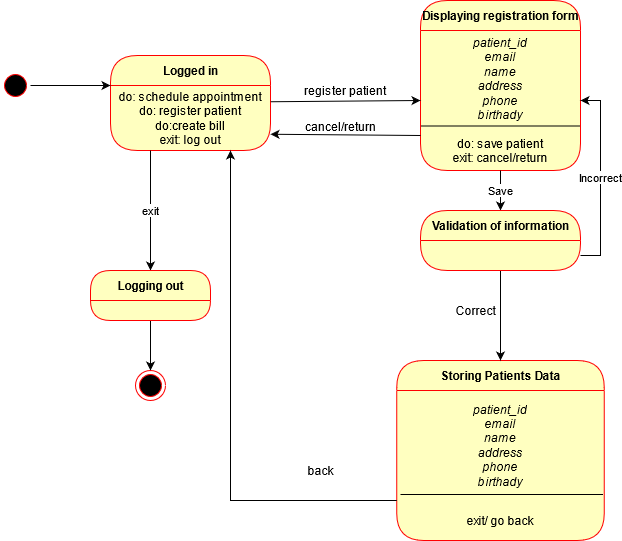

The diagram above was exported from draw.io. Its source (the exported page's mxGraphModel, read from the mxfile embedded in the PNG):
<mxGraphModel dx="1374" dy="533" grid="1" gridSize="10" guides="1" tooltips="1" connect="1" arrows="1" fold="1" page="1" pageScale="1" pageWidth="850" pageHeight="1100" math="0" shadow="0">
  <root>
    <mxCell id="0" />
    <mxCell id="1" parent="0" />
    <mxCell id="XO0AKlsUm0nM26KuWICU-1" value="" style="ellipse;html=1;shape=startState;fillColor=#000000;strokeColor=#ff0000;" parent="1" vertex="1">
      <mxGeometry x="100" y="100" width="30" height="30" as="geometry" />
    </mxCell>
    <mxCell id="XO0AKlsUm0nM26KuWICU-3" value="Logged in" style="swimlane;html=1;fontStyle=1;align=center;verticalAlign=middle;childLayout=stackLayout;horizontal=1;startSize=30;horizontalStack=0;resizeParent=0;resizeLast=1;container=0;fontColor=#000000;collapsible=0;rounded=1;arcSize=30;strokeColor=#ff0000;fillColor=#ffffc0;swimlaneFillColor=#ffffc0;dropTarget=0;" parent="1" vertex="1">
      <mxGeometry x="210" y="85" width="160" height="95" as="geometry" />
    </mxCell>
    <mxCell id="XO0AKlsUm0nM26KuWICU-4" value="do: schedule appointment&lt;br&gt;do: register patient&lt;br&gt;do:create bill&lt;br&gt;exit: log out" style="text;html=1;strokeColor=none;fillColor=none;align=center;verticalAlign=middle;spacingLeft=4;spacingRight=4;whiteSpace=wrap;overflow=hidden;rotatable=0;fontColor=#000000;" parent="XO0AKlsUm0nM26KuWICU-3" vertex="1">
      <mxGeometry y="30" width="160" height="65" as="geometry" />
    </mxCell>
    <mxCell id="XO0AKlsUm0nM26KuWICU-7" value="" style="endArrow=classic;html=1;exitX=1;exitY=0.5;exitDx=0;exitDy=0;entryX=0;entryY=0;entryDx=0;entryDy=0;" parent="1" source="XO0AKlsUm0nM26KuWICU-1" target="XO0AKlsUm0nM26KuWICU-4" edge="1">
      <mxGeometry width="50" height="50" relative="1" as="geometry">
        <mxPoint x="370" y="250" as="sourcePoint" />
        <mxPoint x="420" y="200" as="targetPoint" />
      </mxGeometry>
    </mxCell>
    <mxCell id="XO0AKlsUm0nM26KuWICU-12" value="register patient" style="text;html=1;strokeColor=none;fillColor=none;align=center;verticalAlign=middle;whiteSpace=wrap;rounded=0;" parent="1" vertex="1">
      <mxGeometry x="370" y="110" width="150" height="20" as="geometry" />
    </mxCell>
    <mxCell id="OA7DWU3mwFJ88BMEhMjt-2" value="Displaying registration form" style="swimlane;html=1;fontStyle=1;align=center;verticalAlign=middle;childLayout=stackLayout;horizontal=1;startSize=30;horizontalStack=0;resizeParent=0;resizeLast=1;container=0;fontColor=#000000;collapsible=0;rounded=1;arcSize=30;strokeColor=#ff0000;fillColor=#ffffc0;swimlaneFillColor=#ffffc0;dropTarget=0;" parent="1" vertex="1">
      <mxGeometry x="520" y="30" width="160" height="170" as="geometry" />
    </mxCell>
    <mxCell id="OA7DWU3mwFJ88BMEhMjt-3" value="&lt;i&gt;patient_id&lt;br&gt;email&lt;br&gt;name&lt;br&gt;address&lt;br&gt;phone&lt;br&gt;birthady&lt;/i&gt;&lt;br&gt;&lt;br&gt;do: save patient&lt;br&gt;exit: cancel/return" style="text;html=1;strokeColor=none;fillColor=none;align=center;verticalAlign=middle;spacingLeft=4;spacingRight=4;whiteSpace=wrap;overflow=hidden;rotatable=0;fontColor=#000000;" parent="OA7DWU3mwFJ88BMEhMjt-2" vertex="1">
      <mxGeometry y="30" width="160" height="140" as="geometry" />
    </mxCell>
    <mxCell id="OA7DWU3mwFJ88BMEhMjt-7" value="" style="endArrow=classic;html=1;exitX=1;exitY=0.25;exitDx=0;exitDy=0;entryX=0;entryY=0.5;entryDx=0;entryDy=0;" parent="1" source="XO0AKlsUm0nM26KuWICU-4" target="OA7DWU3mwFJ88BMEhMjt-3" edge="1">
      <mxGeometry width="50" height="50" relative="1" as="geometry">
        <mxPoint x="405" y="130" as="sourcePoint" />
        <mxPoint x="485" y="130" as="targetPoint" />
      </mxGeometry>
    </mxCell>
    <mxCell id="OA7DWU3mwFJ88BMEhMjt-8" value="" style="endArrow=classic;html=1;exitX=0;exitY=0.75;exitDx=0;exitDy=0;entryX=1;entryY=0.75;entryDx=0;entryDy=0;" parent="1" source="OA7DWU3mwFJ88BMEhMjt-3" target="XO0AKlsUm0nM26KuWICU-4" edge="1">
      <mxGeometry width="50" height="50" relative="1" as="geometry">
        <mxPoint x="360" y="201.25" as="sourcePoint" />
        <mxPoint x="510" y="200" as="targetPoint" />
      </mxGeometry>
    </mxCell>
    <mxCell id="OA7DWU3mwFJ88BMEhMjt-9" value="cancel/return" style="text;html=1;align=center;verticalAlign=middle;resizable=0;points=[];autosize=1;strokeColor=none;" parent="1" vertex="1">
      <mxGeometry x="400" y="145.5" width="80" height="20" as="geometry" />
    </mxCell>
    <mxCell id="INOh1oD4DIEquO6c8CSH-1" value="exit" style="edgeStyle=orthogonalEdgeStyle;rounded=0;orthogonalLoop=1;jettySize=auto;html=1;exitX=0.25;exitY=1;exitDx=0;exitDy=0;" parent="1" source="XO0AKlsUm0nM26KuWICU-4" target="INOh1oD4DIEquO6c8CSH-4" edge="1">
      <mxGeometry relative="1" as="geometry">
        <mxPoint x="200" y="560" as="targetPoint" />
        <mxPoint x="175" y="190" as="sourcePoint" />
      </mxGeometry>
    </mxCell>
    <mxCell id="INOh1oD4DIEquO6c8CSH-2" style="edgeStyle=orthogonalEdgeStyle;rounded=0;orthogonalLoop=1;jettySize=auto;html=1;exitX=0.5;exitY=1;exitDx=0;exitDy=0;" parent="1" source="INOh1oD4DIEquO6c8CSH-4" target="INOh1oD4DIEquO6c8CSH-3" edge="1">
      <mxGeometry relative="1" as="geometry">
        <mxPoint x="110" y="510" as="targetPoint" />
        <mxPoint x="110" y="430" as="sourcePoint" />
      </mxGeometry>
    </mxCell>
    <mxCell id="INOh1oD4DIEquO6c8CSH-3" value="" style="ellipse;html=1;shape=endState;fillColor=#000000;strokeColor=#ff0000;" parent="1" vertex="1">
      <mxGeometry x="235" y="400" width="30" height="30" as="geometry" />
    </mxCell>
    <mxCell id="INOh1oD4DIEquO6c8CSH-4" value="Logging out" style="swimlane;html=1;fontStyle=1;align=center;verticalAlign=middle;childLayout=stackLayout;horizontal=1;startSize=30;horizontalStack=0;resizeParent=0;resizeLast=1;container=0;fontColor=#000000;collapsible=0;rounded=1;arcSize=30;strokeColor=#ff0000;fillColor=#ffffc0;swimlaneFillColor=#ffffc0;dropTarget=0;" parent="1" vertex="1">
      <mxGeometry x="190" y="300" width="120" height="50" as="geometry" />
    </mxCell>
    <mxCell id="INOh1oD4DIEquO6c8CSH-5" value="Storing Patients Data" style="swimlane;html=1;fontStyle=1;align=center;verticalAlign=middle;childLayout=stackLayout;horizontal=1;startSize=30;horizontalStack=0;resizeParent=0;resizeLast=1;container=0;fontColor=#000000;collapsible=0;rounded=1;arcSize=30;strokeColor=#ff0000;fillColor=#ffffc0;swimlaneFillColor=#ffffc0;dropTarget=0;" parent="1" vertex="1">
      <mxGeometry x="496.25" y="390" width="207.5" height="180" as="geometry" />
    </mxCell>
    <mxCell id="INOh1oD4DIEquO6c8CSH-6" value="&lt;i&gt;patient_id&lt;br&gt;email&lt;br&gt;name&lt;br&gt;address&lt;br&gt;phone&lt;br&gt;birthady&lt;/i&gt;" style="text;html=1;strokeColor=none;fillColor=none;align=center;verticalAlign=middle;spacingLeft=4;spacingRight=4;whiteSpace=wrap;overflow=hidden;rotatable=0;fontColor=#000000;" parent="INOh1oD4DIEquO6c8CSH-5" vertex="1">
      <mxGeometry y="30" width="207.5" height="110" as="geometry" />
    </mxCell>
    <mxCell id="INOh1oD4DIEquO6c8CSH-10" value="exit/ go back" style="text;html=1;strokeColor=none;fillColor=none;align=center;verticalAlign=middle;spacingLeft=4;spacingRight=4;whiteSpace=wrap;overflow=hidden;rotatable=0;fontColor=#000000;" parent="INOh1oD4DIEquO6c8CSH-5" vertex="1">
      <mxGeometry y="140" width="207.5" height="40" as="geometry" />
    </mxCell>
    <mxCell id="INOh1oD4DIEquO6c8CSH-14" value="" style="line;strokeWidth=1;fillColor=none;align=left;verticalAlign=middle;spacingTop=-1;spacingLeft=3;spacingRight=3;rotatable=0;labelPosition=right;points=[];portConstraint=eastwest;" parent="1" vertex="1">
      <mxGeometry x="500" y="520" width="202.5" height="8" as="geometry" />
    </mxCell>
    <mxCell id="INOh1oD4DIEquO6c8CSH-15" value="Save" style="edgeStyle=orthogonalEdgeStyle;rounded=0;orthogonalLoop=1;jettySize=auto;html=1;exitX=0.5;exitY=1;exitDx=0;exitDy=0;" parent="1" source="OA7DWU3mwFJ88BMEhMjt-3" target="INOh1oD4DIEquO6c8CSH-16" edge="1">
      <mxGeometry relative="1" as="geometry">
        <mxPoint x="570" y="240" as="targetPoint" />
      </mxGeometry>
    </mxCell>
    <mxCell id="INOh1oD4DIEquO6c8CSH-19" value="Incorrect" style="edgeStyle=orthogonalEdgeStyle;rounded=0;orthogonalLoop=1;jettySize=auto;html=1;exitX=1;exitY=0.75;exitDx=0;exitDy=0;entryX=1;entryY=0.5;entryDx=0;entryDy=0;" parent="1" source="INOh1oD4DIEquO6c8CSH-16" target="OA7DWU3mwFJ88BMEhMjt-3" edge="1">
      <mxGeometry relative="1" as="geometry" />
    </mxCell>
    <mxCell id="T9IGMDrJJjnuslNaECN0-2" style="edgeStyle=orthogonalEdgeStyle;rounded=0;orthogonalLoop=1;jettySize=auto;html=1;exitX=0.5;exitY=1;exitDx=0;exitDy=0;entryX=0.5;entryY=0;entryDx=0;entryDy=0;" parent="1" source="INOh1oD4DIEquO6c8CSH-16" target="INOh1oD4DIEquO6c8CSH-5" edge="1">
      <mxGeometry relative="1" as="geometry" />
    </mxCell>
    <mxCell id="INOh1oD4DIEquO6c8CSH-16" value="Validation of information" style="swimlane;html=1;fontStyle=1;align=center;verticalAlign=middle;childLayout=stackLayout;horizontal=1;startSize=30;horizontalStack=0;resizeParent=0;resizeLast=1;container=0;fontColor=#000000;collapsible=0;rounded=1;arcSize=30;strokeColor=#ff0000;fillColor=#ffffc0;swimlaneFillColor=#ffffc0;dropTarget=0;" parent="1" vertex="1">
      <mxGeometry x="520" y="240" width="160" height="60" as="geometry" />
    </mxCell>
    <mxCell id="T9IGMDrJJjnuslNaECN0-1" value="" style="line;strokeWidth=1;fillColor=none;align=left;verticalAlign=middle;spacingTop=-1;spacingLeft=3;spacingRight=3;rotatable=0;labelPosition=right;points=[];portConstraint=eastwest;" parent="1" vertex="1">
      <mxGeometry x="520" y="151.5" width="160" height="8" as="geometry" />
    </mxCell>
    <mxCell id="T9IGMDrJJjnuslNaECN0-3" value="Correct" style="text;html=1;align=center;verticalAlign=middle;resizable=0;points=[];autosize=1;strokeColor=none;" parent="1" vertex="1">
      <mxGeometry x="550" y="330" width="50" height="20" as="geometry" />
    </mxCell>
    <mxCell id="T9IGMDrJJjnuslNaECN0-4" style="edgeStyle=orthogonalEdgeStyle;rounded=0;orthogonalLoop=1;jettySize=auto;html=1;exitX=0;exitY=0;exitDx=0;exitDy=0;entryX=0.75;entryY=1;entryDx=0;entryDy=0;" parent="1" source="INOh1oD4DIEquO6c8CSH-10" target="XO0AKlsUm0nM26KuWICU-4" edge="1">
      <mxGeometry relative="1" as="geometry">
        <Array as="points">
          <mxPoint x="330" y="530" />
        </Array>
      </mxGeometry>
    </mxCell>
    <mxCell id="T9IGMDrJJjnuslNaECN0-5" value="back" style="text;html=1;align=center;verticalAlign=middle;resizable=0;points=[];autosize=1;strokeColor=none;" parent="1" vertex="1">
      <mxGeometry x="400" y="490" width="40" height="20" as="geometry" />
    </mxCell>
  </root>
</mxGraphModel>